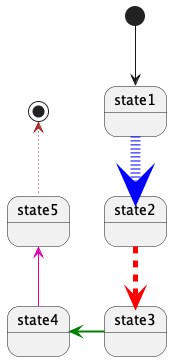

The diagram above was rendered by PlantUML. Its source (embedded in the PNG):
@startuml


[*] --> state1
state1 -[dotted,#blue,thickness=10]-> state2
state2 -down[dashed,#red,thickness=5]-> state3
state3 -left[bold,#green,thickness=10]-> state4
state4 -up[#DD00AA]-> state5
state5 -up[dotted,#brown]-> [*]

@enduml